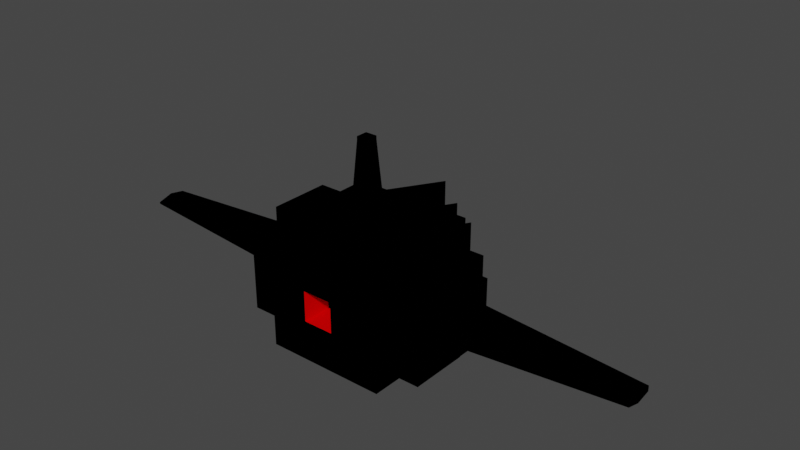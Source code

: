 # Source: flystrike.blend  (saved by Blender 2.80.75; exported with 4.5.12 LTS)
import bpy
from mathutils import Matrix  # noqa: F401  (used for matrix-valued properties, if any)

bpy.ops.wm.read_factory_settings(use_empty=True)
scene = bpy.context.scene
scene.name = 'Scene'

# ---- collections
col_collection = bpy.data.collections.new('Collection'); scene.collection.children.link(col_collection)

# ---- materials (node trees are filled in below, after node groups)
mat_material_001 = bpy.data.materials.new('Material.001')
mat_material_001.use_transparent_shadow = False
mat_material_001.diffuse_color = (0.0, 0.0, 0.0, 1.0)
mat_material_002 = bpy.data.materials.new('Material.002')
mat_material_002.use_transparent_shadow = False
mat_material_002.diffuse_color = (0.0, 0.0, 0.0, 1.0)
mat_material_002.roughness = 0.2676
mat_material_002.metallic = 1.0
mat_material_003 = bpy.data.materials.new('Material.003')
mat_material_003.use_transparent_shadow = False
mat_material_003.diffuse_color = (0.8, 0.0, 0.0007699, 1.0)
mat_material_003.roughness = 1.0
mat_material_003.specular_intensity = 1.0
mat_material_003.metallic = 1.0

# ---- material node trees

# ---- world
world_world = bpy.data.worlds.new('World'); scene.world = world_world
world_world.use_nodes = True; world_world.node_tree.nodes.clear()
_N = world_world.node_tree.nodes; _L = world_world.node_tree.links
n0 = _N.new('ShaderNodeOutputWorld'); n0.name = 'World Output'; n0.location = (300, 300)
n1 = _N.new('ShaderNodeBackground'); n1.name = 'Background'; n1.location = (10, 300)
n1.inputs[0].default_value = (0.05088, 0.05088, 0.05088, 1.0)
_L.new(n1.outputs[0], n0.inputs[0])
n0.is_active_output = True
world_world.color = (0.05088, 0.05088, 0.05088)
world_world.use_sun_shadow = False
world_world.sun_shadow_jitter_overblur = 0.0

# ---- meshes
me_cube_011 = bpy.data.meshes.new('Cube.011')
me_cube_011.from_pydata([(-1.0, -1.0, -1.0), (-1.0, -1.0, 1.0), (-1.0, 1.0, -1.0), (-1.0, 1.0, 1.0), (1.0, -1.0, -1.0), (1.0, -1.0, 1.0), (1.0, 1.0, -1.0), (1.0, 1.0, 1.0), (-1.0, 0.0, -1.0), (-1.0, -1.0, 0.0), (-1.0, 0.0, 1.0), (-1.0, 1.0, 0.0), (0.0, 1.0, -1.0), (0.0, 1.0, 1.0), (1.0, 1.0, 0.0), (1.0, 0.0, -1.0), (1.0, 0.0, 1.0), (1.0, -1.0, 0.0), (0.0, -1.82, -1.0), (0.0, -1.45, 1.0), (0.0, 0.0, 1.0), (0.5, -1.715, 4.583e-09), (0.0, 1.0, 0.25), (0.0, 0.1824, -1.0), (-0.25, 1.0, 0.0), (-1.0, -0.5, -1.0), (-1.0, -1.0, 0.5), (-1.0, 0.5, 1.0), (-1.0, 1.0, -0.5), (-0.5, 1.0, -1.0), (0.5, 1.0, 1.0), (1.0, 1.0, -0.5), (1.0, 0.5, -1.0), (1.0, -0.5, 1.0), (1.0, -1.0, -0.5), (0.5, -1.0, -1.0), (-0.5, -1.0, 1.0), (-1.0, 0.5, -1.0), (-1.0, -1.0, -0.5), (-1.0, -0.5, 1.0), (-1.0, 1.0, 0.5), (0.5, 1.0, -1.0), (-0.5, 1.0, 1.0), (1.0, 1.0, 0.5), (1.0, -0.5, -1.0), (1.0, 0.5, 1.0), (1.0, -1.0, 0.5), (-0.5, -1.0, -1.0), (0.5, -1.0, 1.0), (0.0, -0.5, 1.0), (0.0, 0.5, 1.0), (0.5, 0.0, 1.0), (-0.5, 0.0, 1.0), (0.0, -0.5, -1.0), (0.0, 0.5, -1.0), (-0.5, 0.0, -1.0), (0.5, 0.0, -1.0), (-0.5, -1.0, 0.0), (0.5, -1.0, 0.0), (0.0, -1.82, -0.5), (0.0, -1.45, 0.5), (1.0, -0.5, 0.0), (1.0, 0.5, 0.0), (1.0, 0.0, -0.5), (1.0, 0.0, 0.5), (0.5, 1.0, 0.0), (-0.5, 1.0, 0.0), (0.0, 1.0, -0.5), (0.0, 1.0, 0.5), (-1.0, 0.5, 0.0), (-1.0, -0.5, 0.0), (-1.0, 0.0, -0.5), (-1.0, 0.0, 0.5), (-1.0, -0.5, 0.5), (-1.0, -0.5, -0.5), (-1.0, 0.5, -0.5), (-0.5, 1.0, 0.5), (-0.5, 1.0, -0.5), (0.5, 1.0, -0.5), (1.0, 0.5, 0.5), (1.0, 0.5, -0.5), (1.0, -0.5, -0.5), (0.5, -1.0, 0.5), (0.5, -1.0, -0.5), (-0.5, -1.0, -0.5), (0.5, 0.5, -1.0), (-0.5, 0.5, -1.0), (-0.5, -0.5, -1.0), (-0.5, 0.5, 1.0), (0.5, 0.5, 1.0), (0.5, -0.5, 1.0), (-0.5, -0.5, 1.0), (0.5, -0.5, -1.0), (-0.5, -1.0, 0.5), (1.0, -0.5, 0.5), (0.5, 1.0, 0.5), (-1.0, 0.5, 0.5), (0.0, -2.142, 7.165e-08), (0.5, -1.322, -7.105e-15), (1.773, -0.5, 0.0), (1.773, 0.5, 0.0), (1.773, 0.0, -0.5), (1.773, 0.0, 0.5), (-1.773, 0.5, 0.0), (-1.773, -0.5, 0.0), (-1.773, 0.0, -0.5), (-1.773, 0.0, 0.5), (-1.773, -0.5, 0.5), (-1.773, -0.5, -0.5), (-1.773, 0.5, -0.5), (1.773, 0.5, 0.5), (1.773, 0.5, -0.5), (1.773, -0.5, -0.5), (1.773, -0.5, 0.5), (-1.773, 0.5, 0.5), (0.25, 1.0, 0.0), (0.0, 1.0, -0.25), (-0.25, 1.0, 0.5), (-0.5, 1.0, 0.25), (-0.25, 1.0, -0.5), (-0.5, 1.0, -0.25), (0.25, 1.0, -0.5), (0.5, 1.0, -0.25), (0.25, 1.0, 0.5), (0.5, 1.0, 0.25), (0.25, 1.0, 0.25), (0.25, 1.0, -0.25), (-0.25, 1.0, 0.25), (-0.25, 1.0, -0.25), (0.0, 0.6133, 0.25), (0.0, 0.6133, 0.0), (-0.25, 0.6133, 0.0), (0.25, 0.6133, 0.0), (0.0, 0.6133, -0.25), (0.25, 0.6133, 0.25), (0.25, 0.6133, -0.25), (-0.25, 0.6133, 0.25), (-0.25, 0.6133, -0.25), (0.1824, 0.0, -1.0), (0.0, -0.1824, -1.0), (-0.1824, 0.0, -1.0), (0.5, 0.25, -1.0), (0.25, 0.5, -1.0), (-0.5, 0.25, -1.0), (-0.25, 0.5, -1.0), (-0.5, -0.25, -1.0), (-0.25, -0.5, -1.0), (0.5, -0.25, -1.0), (0.25, -0.5, -1.0), (0.1824, -0.1824, -1.0), (-0.1824, -0.1824, -1.0), (0.1824, 0.1824, -1.0), (-0.1824, 0.1824, -1.0), (0.0, 0.09575, -2.279), (0.09575, 0.0, -2.279), (0.0, -0.09575, -2.279), (-0.09575, 0.0, -2.279), (0.09575, -0.09575, -2.279), (-0.09575, -0.09575, -2.279), (0.09575, 0.09575, -2.279), (-0.09575, 0.09575, -2.279), (0.0, 0.0, -2.334), (0.0, 0.09575, -2.334), (0.09575, 0.0, -2.334), (0.0, -0.09575, -2.334), (-0.09575, 0.0, -2.334), (0.09575, -0.09575, -2.334), (-0.09575, -0.09575, -2.334), (0.09575, 0.09575, -2.334), (-0.09575, 0.09575, -2.334), (-1.368, 0.5, -1.0), (-1.368, 0.0, -1.0), (-1.368, -1.0, -0.5), (-1.368, -1.0, 0.0), (-1.368, -0.5, 1.0), (-1.368, 0.0, 1.0), (-1.368, 1.0, 0.5), (-1.368, 1.0, 0.0), (-1.368, 0.5, 0.0), (-1.368, 0.0, -0.5), (-1.368, -0.5, -1.0), (-1.368, -1.0, 0.5), (-1.368, 0.5, 1.0), (-1.368, 1.0, -0.5), (-1.368, -0.5, 0.0), (-1.368, 0.0, 0.5), (-1.368, -0.5, 0.5), (-1.368, -0.5, -0.5), (-1.368, 0.5, -0.5), (-1.368, 0.5, 0.5), (1.341, 1.0, 0.5), (1.341, 1.0, 0.0), (1.341, -0.5, -1.0), (1.341, 0.0, -1.0), (1.341, 0.5, 1.0), (1.341, 0.0, 1.0), (1.341, -1.0, 0.5), (1.341, -1.0, 0.0), (1.341, -0.5, 0.0), (1.341, 0.0, -0.5), (1.341, 1.0, -0.5), (1.341, 0.5, -1.0), (1.341, -0.5, 1.0), (1.341, -1.0, -0.5), (1.341, 0.5, 0.0), (1.341, 0.0, 0.5), (1.341, 0.5, 0.5), (1.341, 0.5, -0.5), (1.341, -0.5, -0.5), (1.341, -0.5, 0.5), (1.773, 0.25, 0.0), (1.773, 0.0, 0.25), (-1.773, -0.25, 0.0), (-1.773, 0.0, 0.25), (1.773, -0.25, 0.0), (1.773, 0.0, -0.25), (-1.773, 0.25, 0.0), (-1.773, 0.0, -0.25), (-1.773, -0.25, 0.5), (-1.773, -0.5, 0.25), (-1.773, -0.25, -0.5), (-1.773, -0.5, -0.25), (-1.773, 0.25, -0.5), (-1.773, 0.5, -0.25), (1.773, 0.25, 0.5), (1.773, 0.5, 0.25), (1.773, 0.25, -0.5), (1.773, 0.5, -0.25), (1.773, -0.25, -0.5), (1.773, -0.5, -0.25), (1.773, -0.25, 0.5), (1.773, -0.5, 0.25), (-1.773, 0.25, 0.5), (-1.773, 0.5, 0.25), (-1.773, 0.25, 0.25), (1.773, -0.25, 0.25), (1.773, -0.25, -0.25), (1.773, 0.25, 0.25), (-1.773, 0.25, -0.25), (-1.773, -0.25, 0.25), (-1.773, -0.25, -0.25), (1.773, 0.25, -0.25), (4.477, 0.25, -1.436e-08), (4.477, 0.0, 0.0), (4.477, -1.414e-08, 0.08826), (-4.477, -0.25, 1.427e-08), (-4.477, 0.0, 0.0), (-4.477, -1.414e-08, 0.08826), (4.477, -0.25, 1.427e-08), (4.477, 1.414e-08, -0.08826), (-4.477, 0.25, -1.436e-08), (-4.477, 1.414e-08, -0.08826), (-4.477, 0.25, 0.01484), (4.477, -0.25, 0.04426), (4.477, -0.25, -0.04426), (4.477, 0.25, 0.01484), (-4.477, 0.25, -0.01484), (-4.477, -0.25, 0.04426), (-4.477, -0.25, -0.04426), (4.477, 0.25, -0.01484), (0.0, -1.322, 0.5), (-0.5, -1.322, -7.105e-15), (0.0, -2.142, -0.5), (0.5, -1.322, 0.5), (0.5, -1.322, -0.5), (-0.5, -1.322, -0.5), (-0.5, -1.322, 0.5), (0.0, -2.535, 7.623e-08), (0.0, -2.535, 0.5), (-0.5, -1.715, 4.583e-09), (0.5, -1.715, 0.5), (-0.5, -1.715, 0.5), (0.25, 1.099, -2.665e-15), (0.5, 1.099, -2.665e-15), (0.0, 1.099, -0.25), (0.0, 1.099, -0.5), (-0.25, 1.099, 0.5), (0.0, 1.099, 0.5), (-0.5, 1.099, 0.25), (-0.5, 1.099, -2.665e-15), (-0.25, 1.099, -0.5), (-0.5, 1.099, -0.25), (-0.5, 1.099, -0.5), (0.25, 1.099, -0.5), (0.5, 1.099, -0.5), (0.5, 1.099, -0.25), (0.25, 1.099, 0.5), (0.5, 1.099, 0.5), (0.5, 1.099, 0.25), (-0.25, 1.099, -2.665e-15), (0.0, 1.099, 0.25), (-0.5, 1.099, 0.5), (0.25, 1.099, 0.25), (0.25, 1.099, -0.25), (-0.25, 1.099, 0.25), (-0.25, 1.099, -0.25)], [], [(96, 27, 3, 40), (95, 30, 7, 43), (94, 33, 5, 46), (93, 36, 1, 26), (92, 44, 4, 35), (91, 39, 1, 36), (90, 49, 19, 48), (89, 50, 20, 51), (88, 27, 10, 52), (87, 146, 53, 18, 47), (150, 140, 156, 158), (85, 32, 15, 56, 141), (84, 57, 9, 38), (58, 82, 263, 98), (82, 48, 19, 60), (94, 46, 196, 209), (96, 69, 103, 233, 114), (31, 14, 191, 200), (78, 122, 65, 14, 31), (126, 116, 133, 135), (76, 42, 13, 68, 117), (28, 75, 188, 183), (94, 61, 99, 231, 113), (40, 11, 177, 176), (72, 96, 114, 232, 106), (72, 73, 186, 185), (26, 1, 39, 73), (70, 74, 187, 184), (0, 38, 74, 25), (11, 28, 183, 177), (37, 75, 28, 2), (39, 10, 175, 174), (71, 74, 108, 220, 105), (22, 127, 294, 290), (11, 40, 76, 118, 66), (40, 3, 42, 76), (29, 77, 119, 67, 12), (2, 28, 77, 29), (28, 11, 66, 120, 77), (41, 78, 31, 6), (12, 67, 121, 78, 41), (118, 76, 291, 278), (62, 79, 110, 225, 100), (34, 81, 208, 203), (43, 7, 45, 79), (64, 79, 206, 205), (6, 31, 80, 32), (62, 80, 207, 204), (44, 81, 34, 4), (32, 80, 207, 201), (69, 75, 109, 223, 103), (93, 57, 261, 266), (17, 46, 82, 58), (46, 5, 48, 82), (35, 83, 59, 18), (4, 34, 83, 35), (34, 17, 58, 83), (47, 84, 38, 0), (18, 59, 84, 47), (59, 83, 264, 262), (151, 141, 56, 138), (12, 41, 85, 142, 54), (41, 6, 32, 85), (37, 86, 143, 55, 8), (2, 29, 86, 37), (29, 12, 54, 144, 86), (25, 87, 47, 0), (8, 55, 145, 87, 25), (150, 139, 53, 146), (50, 88, 52, 20), (13, 42, 88, 50), (42, 3, 27, 88), (45, 89, 51, 16), (7, 30, 89, 45), (30, 13, 50, 89), (33, 90, 48, 5), (16, 51, 90, 33), (51, 20, 49, 90), (49, 91, 36, 19), (20, 52, 91, 49), (52, 10, 39, 91), (53, 148, 92, 35, 18), (149, 147, 92, 148), (56, 15, 44, 92, 147), (57, 93, 26, 9), (60, 93, 266, 260), (60, 19, 36, 93), (80, 31, 200, 207), (64, 94, 113, 230, 102), (46, 17, 197, 196), (65, 124, 95, 43, 14), (24, 128, 295, 289), (68, 13, 30, 95, 123), (27, 96, 189, 182), (81, 63, 101, 228, 112), (25, 74, 187, 180), (235, 214, 248, 253), (215, 241, 259, 249), (239, 218, 106, 213), (238, 216, 103, 223), (237, 224, 102, 211), (236, 214, 99, 229), (235, 230, 113, 231), (234, 232, 114, 233), (61, 81, 112, 229, 99), (63, 80, 111, 226, 101), (74, 70, 104, 221, 108), (73, 72, 106, 218, 107), (80, 62, 100, 227, 111), (75, 71, 105, 222, 109), (79, 64, 102, 224, 110), (70, 73, 107, 219, 104), (66, 118, 278, 279), (115, 126, 135, 132), (126, 115, 272, 293), (78, 121, 283, 284), (76, 117, 276, 291), (125, 115, 132, 134), (128, 24, 131, 137), (95, 124, 288, 287), (68, 123, 286, 277), (117, 68, 277, 276), (116, 126, 293, 274), (77, 120, 281, 282), (137, 131, 130, 133), (130, 129, 134, 132), (133, 130, 132, 135), (131, 136, 129, 130), (116, 128, 137, 133), (22, 125, 134, 129), (24, 127, 136, 131), (127, 22, 129, 136), (139, 149, 148, 53), (139, 150, 158, 155), (138, 56, 147, 149), (145, 150, 146, 87), (55, 140, 150, 145), (149, 139, 155, 157), (152, 23, 153, 160), (54, 142, 151, 23), (142, 85, 141, 151), (143, 152, 140, 55), (86, 144, 152, 143), (144, 54, 23, 152), (154, 157, 166, 163), (158, 156, 165, 167), (159, 154, 163, 168), (156, 160, 169, 165), (140, 152, 160, 156), (138, 149, 157, 154), (23, 151, 159, 153), (151, 138, 154, 159), (169, 162, 161, 165), (161, 163, 166, 164), (165, 161, 164, 167), (162, 168, 163, 161), (160, 153, 162, 169), (153, 159, 168, 162), (155, 158, 167, 164), (157, 155, 164, 166), (188, 178, 177, 183), (186, 174, 175, 185), (173, 181, 186, 184), (180, 187, 179, 171), (172, 173, 184, 187), (171, 179, 188, 170), (178, 189, 176, 177), (185, 175, 182, 189), (26, 73, 186, 181), (71, 75, 188, 179), (73, 70, 184, 186), (75, 37, 170, 188), (73, 39, 174, 186), (96, 40, 176, 189), (75, 69, 178, 188), (8, 25, 180, 171), (74, 71, 179, 187), (96, 72, 185, 189), (9, 26, 181, 173), (37, 8, 171, 170), (74, 38, 172, 187), (69, 96, 189, 178), (38, 9, 173, 172), (10, 27, 182, 175), (208, 198, 197, 203), (206, 194, 195, 205), (191, 190, 206, 204), (201, 207, 199, 193), (200, 191, 204, 207), (193, 199, 208, 192), (198, 209, 196, 197), (205, 195, 202, 209), (43, 79, 206, 190), (63, 81, 208, 199), (14, 43, 190, 191), (15, 32, 201, 193), (94, 64, 205, 209), (79, 62, 204, 206), (81, 44, 192, 208), (16, 33, 202, 195), (44, 15, 193, 192), (61, 94, 209, 198), (79, 45, 194, 206), (81, 61, 198, 208), (45, 16, 195, 194), (17, 34, 203, 197), (33, 94, 209, 202), (80, 63, 199, 207), (216, 234, 233, 103), (239, 213, 247, 257), (213, 106, 232, 234), (214, 235, 231, 99), (211, 235, 253, 244), (211, 102, 230, 235), (228, 236, 229, 112), (101, 215, 236, 228), (240, 212, 245, 258), (237, 211, 244, 255), (100, 225, 237, 210), (225, 110, 224, 237), (222, 238, 223, 109), (105, 217, 238, 222), (216, 238, 256, 250), (214, 236, 254, 248), (104, 219, 239, 212), (219, 107, 218, 239), (220, 240, 217, 105), (108, 221, 240, 220), (221, 104, 212, 240), (226, 241, 215, 101), (111, 227, 241, 226), (227, 100, 210, 241), (259, 242, 243, 249), (258, 245, 246, 251), (246, 247, 252, 250), (243, 244, 253, 248), (249, 243, 248, 254), (242, 255, 244, 243), (251, 246, 250, 256), (245, 257, 247, 246), (210, 237, 255, 242), (212, 239, 257, 245), (213, 234, 252, 247), (241, 210, 242, 259), (236, 215, 249, 254), (217, 240, 258, 251), (234, 216, 250, 252), (238, 217, 251, 256), (264, 98, 97, 262), (260, 266, 271, 268), (262, 97, 261, 265), (98, 263, 270, 21), (57, 84, 265, 261), (82, 60, 260, 263), (84, 59, 262, 265), (83, 58, 98, 264), (21, 270, 268, 267), (267, 268, 271, 269), (263, 260, 268, 270), (261, 97, 267, 269), (266, 261, 269, 271), (97, 98, 21, 267), (294, 276, 277, 290), (293, 272, 273, 285), (292, 286, 287, 288), (272, 292, 288, 273), (290, 277, 286, 292), (283, 293, 285, 284), (275, 274, 293, 283), (279, 278, 294, 289), (278, 291, 276, 294), (280, 295, 274, 275), (282, 281, 295, 280), (281, 279, 289, 295), (123, 95, 287, 286), (125, 22, 290, 292), (122, 78, 284, 285), (119, 77, 282, 280), (67, 119, 280, 275), (124, 65, 273, 288), (115, 125, 292, 272), (120, 66, 279, 281), (127, 24, 289, 294), (121, 67, 275, 283), (65, 122, 285, 273), (128, 116, 274, 295)])
me_cube_011.polygons.foreach_set('material_index', [0, 0, 0, 0, 0, 0, 0, 0, 0, 0, 0, 0, 0, 0, 0, 0, 0, 0, 0, 2, 0, 0, 0, 0, 0, 0, 0, 0, 0, 0, 0, 0, 0, 2, 0, 0, 0, 0, 0, 0, 0, 0, 0, 0, 0, 0, 0, 0, 0, 0, 0, 0, 0, 0, 0, 0, 0, 0, 0, 0, 0, 0, 0, 0, 0, 0, 0, 0, 0, 0, 0, 0, 0, 0, 0, 0, 0, 0, 0, 0, 0, 0, 0, 0, 0, 0, 0, 0, 0, 0, 0, 2, 0, 0, 0, 0, 0, 0, 0, 0, 0, 0, 0, 0, 0, 0, 0, 0, 0, 0, 0, 0, 0, 2, 2, 0, 0, 2, 2, 0, 0, 0, 2, 0, 1, 1, 1, 1, 2, 2, 2, 2, 0, 0, 0, 0, 0, 0, 0, 0, 0, 0, 0, 0, 0, 0, 0, 0, 0, 0, 0, 0, 0, 0, 0, 0, 0, 0, 0, 0, 0, 0, 0, 0, 0, 0, 0, 0, 0, 0, 0, 0, 0, 0, 0, 0, 0, 0, 0, 0, 0, 0, 0, 0, 0, 0, 0, 0, 0, 0, 0, 0, 0, 0, 0, 0, 0, 0, 0, 0, 0, 0, 0, 0, 0, 0, 0, 0, 0, 0, 0, 0, 0, 0, 0, 0, 0, 0, 0, 0, 0, 0, 0, 0, 0, 0, 0, 0, 0, 0, 0, 0, 0, 0, 0, 0, 0, 0, 0, 0, 0, 0, 0, 0, 0, 0, 0, 0, 0, 0, 0, 0, 0, 0, 0, 0, 0, 0, 0, 0, 0, 0, 0, 0, 0, 0, 0, 0, 0, 0, 0, 0, 0, 0, 0, 2, 0, 0, 0, 0, 2, 0, 2, 0, 0, 2])
_uv = me_cube_011.uv_layers.new(name='UVMap')
_uv.uv.foreach_set('vector', [0.5625, 0.1875, 0.625, 0.1875, 0.625, 0.25, 0.5625, 0.25, 0.5625, 0.4375, 0.625, 0.4375, 0.625, 0.5, 0.5625, 0.5, 0.5625, 0.6875, 0.625, 0.6875, 0.625, 0.75, 0.5625, 0.75, 0.5625, 0.9375, 0.625, 0.9375, 0.625, 1.0, 0.5625, 1.0, 0.3125, 0.6875, 0.375, 0.6875, 0.375, 0.75, 0.3125, 0.75, 0.8125, 0.6875, 0.875, 0.6875, 0.875, 0.75, 0.8125, 0.75, 0.6875, 0.6875, 0.75, 0.6875, 0.75, 0.75, 0.6875, 0.75, 0.6875, 0.5625, 0.75, 0.5625, 0.75, 0.625, 0.6875, 0.625, 0.8125, 0.5625, 0.875, 0.5625, 0.875, 0.625, 0.8125, 0.625, 0.1875, 0.6875, 0.2188, 0.6875, 0.25, 0.6875, 0.25, 0.75, 0.1875, 0.75, 0.2188, 0.6562, 0.2188, 0.625, 0.2188, 0.625, 0.2188, 0.6562, 0.3125, 0.5625, 0.375, 0.5625, 0.375, 0.625, 0.3125, 0.625, 0.3125, 0.5938, 0.4375, 0.9375, 0.5, 0.9375, 0.5, 1.0, 0.4375, 1.0, 0.5, 0.8125, 0.5625, 0.8125, 0.5625, 0.8125, 0.5, 0.8125, 0.5625, 0.8125, 0.625, 0.8125, 0.625, 0.875, 0.5625, 0.875, 0.5625, 0.6875, 0.5625, 0.75, 0.5625, 0.75, 0.5625, 0.6875, 0.5625, 0.1875, 0.5, 0.1875, 0.5, 0.1875, 0.5312, 0.1875, 0.5625, 0.1875, 0.4375, 0.5, 0.5, 0.5, 0.5, 0.5, 0.4375, 0.5, 0.4375, 0.4375, 0.4688, 0.4375, 0.5, 0.4375, 0.5, 0.5, 0.4375, 0.5, 0.4688, 0.4062, 0.4688, 0.375, 0.4688, 0.375, 0.4688, 0.4062, 0.5625, 0.3125, 0.625, 0.3125, 0.625, 0.375, 0.5625, 0.375, 0.5625, 0.3438, 0.4375, 0.25, 0.4375, 0.1875, 0.4375, 0.1875, 0.4375, 0.25, 0.5625, 0.6875, 0.5, 0.6875, 0.5, 0.6875, 0.5312, 0.6875, 0.5625, 0.6875, 0.5625, 0.25, 0.5, 0.25, 0.5, 0.25, 0.5625, 0.25, 0.5625, 0.125, 0.5625, 0.1875, 0.5625, 0.1875, 0.5625, 0.1562, 0.5625, 0.125, 0.5625, 0.125, 0.5625, 0.0625, 0.5625, 0.0625, 0.5625, 0.125, 0.5625, 0.0, 0.625, 0.0, 0.625, 0.0625, 0.5625, 0.0625, 0.5, 0.0625, 0.4375, 0.0625, 0.4375, 0.0625, 0.5, 0.0625, 0.375, 0.0, 0.4375, 0.0, 0.4375, 0.0625, 0.375, 0.0625, 0.5, 0.25, 0.4375, 0.25, 0.4375, 0.25, 0.5, 0.25, 0.375, 0.1875, 0.4375, 0.1875, 0.4375, 0.25, 0.375, 0.25, 0.875, 0.6875, 0.875, 0.625, 0.875, 0.625, 0.875, 0.6875, 0.4375, 0.125, 0.4375, 0.0625, 0.4375, 0.0625, 0.4375, 0.09375, 0.4375, 0.125, 0.5312, 0.375, 0.5312, 0.3438, 0.5312, 0.3438, 0.5312, 0.375, 0.5, 0.25, 0.5625, 0.25, 0.5625, 0.3125, 0.5312, 0.3125, 0.5, 0.3125, 0.5625, 0.25, 0.625, 0.25, 0.625, 0.3125, 0.5625, 0.3125, 0.375, 0.3125, 0.4375, 0.3125, 0.4375, 0.3438, 0.4375, 0.375, 0.375, 0.375, 0.375, 0.25, 0.4375, 0.25, 0.4375, 0.3125, 0.375, 0.3125, 0.4375, 0.25, 0.5, 0.25, 0.5, 0.3125, 0.4688, 0.3125, 0.4375, 0.3125, 0.375, 0.4375, 0.4375, 0.4375, 0.4375, 0.5, 0.375, 0.5, 0.375, 0.375, 0.4375, 0.375, 0.4375, 0.4062, 0.4375, 0.4375, 0.375, 0.4375, 0.5312, 0.3125, 0.5625, 0.3125, 0.5625, 0.3125, 0.5312, 0.3125, 0.5, 0.5625, 0.5625, 0.5625, 0.5625, 0.5625, 0.5312, 0.5625, 0.5, 0.5625, 0.4375, 0.75, 0.4375, 0.6875, 0.4375, 0.6875, 0.4375, 0.75, 0.5625, 0.5, 0.625, 0.5, 0.625, 0.5625, 0.5625, 0.5625, 0.5625, 0.625, 0.5625, 0.5625, 0.5625, 0.5625, 0.5625, 0.625, 0.375, 0.5, 0.4375, 0.5, 0.4375, 0.5625, 0.375, 0.5625, 0.5, 0.5625, 0.4375, 0.5625, 0.4375, 0.5625, 0.5, 0.5625, 0.375, 0.6875, 0.4375, 0.6875, 0.4375, 0.75, 0.375, 0.75, 0.375, 0.5625, 0.4375, 0.5625, 0.4375, 0.5625, 0.375, 0.5625, 0.5, 0.1875, 0.4375, 0.1875, 0.4375, 0.1875, 0.4688, 0.1875, 0.5, 0.1875, 0.5625, 0.9375, 0.5, 0.9375, 0.5, 0.9375, 0.5625, 0.9375, 0.5, 0.75, 0.5625, 0.75, 0.5625, 0.8125, 0.5, 0.8125, 0.5625, 0.75, 0.625, 0.75, 0.625, 0.8125, 0.5625, 0.8125, 0.375, 0.8125, 0.4375, 0.8125, 0.4375, 0.875, 0.375, 0.875, 0.375, 0.75, 0.4375, 0.75, 0.4375, 0.8125, 0.375, 0.8125, 0.4375, 0.75, 0.5, 0.75, 0.5, 0.8125, 0.4375, 0.8125, 0.375, 0.9375, 0.4375, 0.9375, 0.4375, 1.0, 0.375, 1.0, 0.375, 0.875, 0.4375, 0.875, 0.4375, 0.9375, 0.375, 0.9375, 0.4375, 0.875, 0.4375, 0.8125, 0.4375, 0.8125, 0.4375, 0.875, 0.2812, 0.5938, 0.3125, 0.5938, 0.3125, 0.625, 0.2812, 0.625, 0.25, 0.5, 0.3125, 0.5, 0.3125, 0.5625, 0.2812, 0.5625, 0.25, 0.5625, 0.3125, 0.5, 0.375, 0.5, 0.375, 0.5625, 0.3125, 0.5625, 0.125, 0.5625, 0.1875, 0.5625, 0.1875, 0.5938, 0.1875, 0.625, 0.125, 0.625, 0.125, 0.5, 0.1875, 0.5, 0.1875, 0.5625, 0.125, 0.5625, 0.1875, 0.5, 0.25, 0.5, 0.25, 0.5625, 0.2188, 0.5625, 0.1875, 0.5625, 0.125, 0.6875, 0.1875, 0.6875, 0.1875, 0.75, 0.125, 0.75, 0.125, 0.625, 0.1875, 0.625, 0.1875, 0.6562, 0.1875, 0.6875, 0.125, 0.6875, 0.2188, 0.6562, 0.25, 0.6562, 0.25, 0.6875, 0.2188, 0.6875, 0.75, 0.5625, 0.8125, 0.5625, 0.8125, 0.625, 0.75, 0.625, 0.75, 0.5, 0.8125, 0.5, 0.8125, 0.5625, 0.75, 0.5625, 0.8125, 0.5, 0.875, 0.5, 0.875, 0.5625, 0.8125, 0.5625, 0.625, 0.5625, 0.6875, 0.5625, 0.6875, 0.625, 0.625, 0.625, 0.625, 0.5, 0.6875, 0.5, 0.6875, 0.5625, 0.625, 0.5625, 0.6875, 0.5, 0.75, 0.5, 0.75, 0.5625, 0.6875, 0.5625, 0.625, 0.6875, 0.6875, 0.6875, 0.6875, 0.75, 0.625, 0.75, 0.625, 0.625, 0.6875, 0.625, 0.6875, 0.6875, 0.625, 0.6875, 0.6875, 0.625, 0.75, 0.625, 0.75, 0.6875, 0.6875, 0.6875, 0.75, 0.6875, 0.8125, 0.6875, 0.8125, 0.75, 0.75, 0.75, 0.75, 0.625, 0.8125, 0.625, 0.8125, 0.6875, 0.75, 0.6875, 0.8125, 0.625, 0.875, 0.625, 0.875, 0.6875, 0.8125, 0.6875, 0.25, 0.6875, 0.2812, 0.6875, 0.3125, 0.6875, 0.3125, 0.75, 0.25, 0.75, 0.2812, 0.6562, 0.3125, 0.6562, 0.3125, 0.6875, 0.2812, 0.6875, 0.3125, 0.625, 0.375, 0.625, 0.375, 0.6875, 0.3125, 0.6875, 0.3125, 0.6562, 0.5, 0.9375, 0.5625, 0.9375, 0.5625, 1.0, 0.5, 1.0, 0.5625, 0.875, 0.5625, 0.9375, 0.5625, 0.9375, 0.5625, 0.875, 0.5625, 0.875, 0.625, 0.875, 0.625, 0.9375, 0.5625, 0.9375, 0.4375, 0.5625, 0.4375, 0.5, 0.4375, 0.5, 0.4375, 0.5625, 0.5625, 0.625, 0.5625, 0.6875, 0.5625, 0.6875, 0.5625, 0.6562, 0.5625, 0.625, 0.5625, 0.75, 0.5, 0.75, 0.5, 0.75, 0.5625, 0.75, 0.5, 0.4375, 0.5312, 0.4375, 0.5625, 0.4375, 0.5625, 0.5, 0.5, 0.5, 0.5, 0.3438, 0.4688, 0.3438, 0.4688, 0.3438, 0.5, 0.3438, 0.5625, 0.375, 0.625, 0.375, 0.625, 0.4375, 0.5625, 0.4375, 0.5625, 0.4062, 0.625, 0.1875, 0.5625, 0.1875, 0.5625, 0.1875, 0.625, 0.1875, 0.4375, 0.6875, 0.4375, 0.625, 0.4375, 0.625, 0.4375, 0.6562, 0.4375, 0.6875, 0.375, 0.0625, 0.4375, 0.0625, 0.4375, 0.0625, 0.375, 0.0625, 0.5312, 0.6562, 0.5, 0.6562, 0.5, 0.6562, 0.5312, 0.6562, 0.4688, 0.625, 0.4688, 0.5938, 0.4688, 0.5938, 0.4688, 0.625, 0.5312, 0.09375, 0.5625, 0.09375, 0.5625, 0.125, 0.5312, 0.125, 0.4688, 0.1562, 0.5, 0.1562, 0.5, 0.1875, 0.4688, 0.1875, 0.5312, 0.5938, 0.5625, 0.5938, 0.5625, 0.625, 0.5312, 0.625, 0.4688, 0.6562, 0.5, 0.6562, 0.5, 0.6875, 0.4688, 0.6875, 0.5312, 0.6562, 0.5625, 0.6562, 0.5625, 0.6875, 0.5312, 0.6875, 0.5312, 0.1562, 0.5625, 0.1562, 0.5625, 0.1875, 0.5312, 0.1875, 0.5, 0.6875, 0.4375, 0.6875, 0.4375, 0.6875, 0.4688, 0.6875, 0.5, 0.6875, 0.4375, 0.625, 0.4375, 0.5625, 0.4375, 0.5625, 0.4375, 0.5938, 0.4375, 0.625, 0.4375, 0.0625, 0.5, 0.0625, 0.5, 0.0625, 0.4688, 0.0625, 0.4375, 0.0625, 0.5625, 0.0625, 0.5625, 0.125, 0.5625, 0.125, 0.5625, 0.09375, 0.5625, 0.0625, 0.4375, 0.5625, 0.5, 0.5625, 0.5, 0.5625, 0.4688, 0.5625, 0.4375, 0.5625, 0.4375, 0.1875, 0.4375, 0.125, 0.4375, 0.125, 0.4375, 0.1562, 0.4375, 0.1875, 0.5625, 0.5625, 0.5625, 0.625, 0.5625, 0.625, 0.5625, 0.5938, 0.5625, 0.5625, 0.5, 0.0625, 0.5625, 0.0625, 0.5625, 0.0625, 0.5312, 0.0625, 0.5, 0.0625, 0.5, 0.3125, 0.5312, 0.3125, 0.5312, 0.3125, 0.5, 0.3125, 0.5, 0.4062, 0.4688, 0.4062, 0.4688, 0.4062, 0.5, 0.4062, 0.4688, 0.4062, 0.5, 0.4062, 0.5, 0.4062, 0.4688, 0.4062, 0.4375, 0.4375, 0.4375, 0.4062, 0.4375, 0.4062, 0.4375, 0.4375, 0.5625, 0.3125, 0.5625, 0.3438, 0.5625, 0.3438, 0.5625, 0.3125, 0.5312, 0.4062, 0.5, 0.4062, 0.5, 0.4062, 0.5312, 0.4062, 0.4688, 0.3438, 0.5, 0.3438, 0.5, 0.3438, 0.4688, 0.3438, 0.5625, 0.4375, 0.5312, 0.4375, 0.5312, 0.4375, 0.5625, 0.4375, 0.5625, 0.375, 0.5625, 0.4062, 0.5625, 0.4062, 0.5625, 0.375, 0.5625, 0.3438, 0.5625, 0.375, 0.5625, 0.375, 0.5625, 0.3438, 0.4688, 0.375, 0.4688, 0.4062, 0.4688, 0.4062, 0.4688, 0.375, 0.4375, 0.3125, 0.4688, 0.3125, 0.4688, 0.3125, 0.4375, 0.3125, 0.4688, 0.3438, 0.5, 0.3438, 0.5, 0.375, 0.4688, 0.375, 0.5, 0.375, 0.5312, 0.375, 0.5312, 0.4062, 0.5, 0.4062, 0.4688, 0.375, 0.5, 0.375, 0.5, 0.4062, 0.4688, 0.4062, 0.5, 0.3438, 0.5312, 0.3438, 0.5312, 0.375, 0.5, 0.375, 0.4688, 0.375, 0.4688, 0.3438, 0.4688, 0.3438, 0.4688, 0.375, 0.5312, 0.375, 0.5312, 0.4062, 0.5312, 0.4062, 0.5312, 0.375, 0.5, 0.3438, 0.5312, 0.3438, 0.5312, 0.3438, 0.5, 0.3438, 0.5312, 0.3438, 0.5312, 0.375, 0.5312, 0.375, 0.5312, 0.3438, 0.25, 0.6562, 0.2812, 0.6562, 0.2812, 0.6875, 0.25, 0.6875, 0.25, 0.6562, 0.2188, 0.6562, 0.2188, 0.6562, 0.25, 0.6562, 0.2812, 0.625, 0.3125, 0.625, 0.3125, 0.6562, 0.2812, 0.6562, 0.1875, 0.6562, 0.2188, 0.6562, 0.2188, 0.6875, 0.1875, 0.6875, 0.1875, 0.625, 0.2188, 0.625, 0.2188, 0.6562, 0.1875, 0.6562, 0.2812, 0.6562, 0.25, 0.6562, 0.25, 0.6562, 0.2812, 0.6562, 0.2188, 0.5938, 0.25, 0.5938, 0.25, 0.5938, 0.2188, 0.5938, 0.25, 0.5625, 0.2812, 0.5625, 0.2812, 0.5938, 0.25, 0.5938, 0.2812, 0.5625, 0.3125, 0.5625, 0.3125, 0.5938, 0.2812, 0.5938, 0.1875, 0.5938, 0.2188, 0.5938, 0.2188, 0.625, 0.1875, 0.625, 0.1875, 0.5625, 0.2188, 0.5625, 0.2188, 0.5938, 0.1875, 0.5938, 0.2188, 0.5625, 0.25, 0.5625, 0.25, 0.5938, 0.2188, 0.5938, 0.2812, 0.625, 0.2812, 0.6562, 0.2812, 0.6562, 0.2812, 0.625, 0.2188, 0.6562, 0.2188, 0.625, 0.2188, 0.625, 0.2188, 0.6562, 0.2812, 0.5938, 0.2812, 0.625, 0.2812, 0.625, 0.2812, 0.5938, 0.2188, 0.625, 0.2188, 0.5938, 0.2188, 0.5938, 0.2188, 0.625, 0.2188, 0.625, 0.2188, 0.5938, 0.2188, 0.5938, 0.2188, 0.625, 0.2812, 0.625, 0.2812, 0.6562, 0.2812, 0.6562, 0.2812, 0.625, 0.25, 0.5938, 0.2812, 0.5938, 0.2812, 0.5938, 0.25, 0.5938, 0.2812, 0.5938, 0.2812, 0.625, 0.2812, 0.625, 0.2812, 0.5938, 0.2188, 0.5938, 0.25, 0.5938, 0.25, 0.625, 0.2188, 0.625, 0.25, 0.625, 0.2812, 0.625, 0.2812, 0.6562, 0.25, 0.6562, 0.2188, 0.625, 0.25, 0.625, 0.25, 0.6562, 0.2188, 0.6562, 0.25, 0.5938, 0.2812, 0.5938, 0.2812, 0.625, 0.25, 0.625, 0.2188, 0.5938, 0.25, 0.5938, 0.25, 0.5938, 0.2188, 0.5938, 0.25, 0.5938, 0.2812, 0.5938, 0.2812, 0.5938, 0.25, 0.5938, 0.25, 0.6562, 0.2188, 0.6562, 0.2188, 0.6562, 0.25, 0.6562, 0.2812, 0.6562, 0.25, 0.6562, 0.25, 0.6562, 0.2812, 0.6562, 0.4375, 0.1875, 0.5, 0.1875, 0.5, 0.25, 0.4375, 0.25, 0.5625, 0.0625, 0.625, 0.0625, 0.625, 0.125, 0.5625, 0.125, 0.5, 0.0, 0.5625, 0.0, 0.5625, 0.0625, 0.5, 0.0625, 0.375, 0.0625, 0.4375, 0.0625, 0.4375, 0.125, 0.375, 0.125, 0.4375, 0.0, 0.5, 0.0, 0.5, 0.0625, 0.4375, 0.0625, 0.375, 0.125, 0.4375, 0.125, 0.4375, 0.1875, 0.375, 0.1875, 0.5, 0.1875, 0.5625, 0.1875, 0.5625, 0.25, 0.5, 0.25, 0.5625, 0.125, 0.625, 0.125, 0.625, 0.1875, 0.5625, 0.1875, 0.5625, 0.0, 0.5625, 0.0625, 0.5625, 0.0625, 0.5625, 0.0, 0.4375, 0.125, 0.4375, 0.1875, 0.4375, 0.1875, 0.4375, 0.125, 0.5625, 0.0625, 0.5, 0.0625, 0.5, 0.0625, 0.5625, 0.0625, 0.4375, 0.1875, 0.375, 0.1875, 0.375, 0.1875, 0.4375, 0.1875, 0.5625, 0.0625, 0.625, 0.0625, 0.625, 0.0625, 0.5625, 0.0625, 0.5625, 0.1875, 0.5625, 0.25, 0.5625, 0.25, 0.5625, 0.1875, 0.4375, 0.1875, 0.5, 0.1875, 0.5, 0.1875, 0.4375, 0.1875, 0.125, 0.625, 0.125, 0.6875, 0.125, 0.6875, 0.125, 0.625, 0.4375, 0.0625, 0.4375, 0.125, 0.4375, 0.125, 0.4375, 0.0625, 0.5625, 0.1875, 0.5625, 0.125, 0.5625, 0.125, 0.5625, 0.1875, 0.5, 1.0, 0.5625, 1.0, 0.5625, 1.0, 0.5, 1.0, 0.125, 0.5625, 0.125, 0.625, 0.125, 0.625, 0.125, 0.5625, 0.4375, 0.0625, 0.4375, 0.0, 0.4375, 0.0, 0.4375, 0.0625, 0.5, 0.1875, 0.5625, 0.1875, 0.5625, 0.1875, 0.5, 0.1875, 0.4375, 1.0, 0.5, 1.0, 0.5, 1.0, 0.4375, 1.0, 0.875, 0.625, 0.875, 0.5625, 0.875, 0.5625, 0.875, 0.625, 0.4375, 0.6875, 0.5, 0.6875, 0.5, 0.75, 0.4375, 0.75, 0.5625, 0.5625, 0.625, 0.5625, 0.625, 0.625, 0.5625, 0.625, 0.5, 0.5, 0.5625, 0.5, 0.5625, 0.5625, 0.5, 0.5625, 0.375, 0.5625, 0.4375, 0.5625, 0.4375, 0.625, 0.375, 0.625, 0.4375, 0.5, 0.5, 0.5, 0.5, 0.5625, 0.4375, 0.5625, 0.375, 0.625, 0.4375, 0.625, 0.4375, 0.6875, 0.375, 0.6875, 0.5, 0.6875, 0.5625, 0.6875, 0.5625, 0.75, 0.5, 0.75, 0.5625, 0.625, 0.625, 0.625, 0.625, 0.6875, 0.5625, 0.6875, 0.5625, 0.5, 0.5625, 0.5625, 0.5625, 0.5625, 0.5625, 0.5, 0.4375, 0.625, 0.4375, 0.6875, 0.4375, 0.6875, 0.4375, 0.625, 0.5, 0.5, 0.5625, 0.5, 0.5625, 0.5, 0.5, 0.5, 0.375, 0.625, 0.375, 0.5625, 0.375, 0.5625, 0.375, 0.625, 0.5625, 0.6875, 0.5625, 0.625, 0.5625, 0.625, 0.5625, 0.6875, 0.5625, 0.5625, 0.5, 0.5625, 0.5, 0.5625, 0.5625, 0.5625, 0.4375, 0.6875, 0.375, 0.6875, 0.375, 0.6875, 0.4375, 0.6875, 0.625, 0.625, 0.625, 0.6875, 0.625, 0.6875, 0.625, 0.625, 0.375, 0.6875, 0.375, 0.625, 0.375, 0.625, 0.375, 0.6875, 0.5, 0.6875, 0.5625, 0.6875, 0.5625, 0.6875, 0.5, 0.6875, 0.5625, 0.5625, 0.625, 0.5625, 0.625, 0.5625, 0.5625, 0.5625, 0.4375, 0.6875, 0.5, 0.6875, 0.5, 0.6875, 0.4375, 0.6875, 0.625, 0.5625, 0.625, 0.625, 0.625, 0.625, 0.625, 0.5625, 0.5, 0.75, 0.4375, 0.75, 0.4375, 0.75, 0.5, 0.75, 0.625, 0.6875, 0.5625, 0.6875, 0.5625, 0.6875, 0.625, 0.6875, 0.4375, 0.5625, 0.4375, 0.625, 0.4375, 0.625, 0.4375, 0.5625, 0.5, 0.1562, 0.5312, 0.1562, 0.5312, 0.1875, 0.5, 0.1875, 0.5312, 0.09375, 0.5312, 0.125, 0.5312, 0.125, 0.5312, 0.09375, 0.5312, 0.125, 0.5625, 0.125, 0.5625, 0.1562, 0.5312, 0.1562, 0.5, 0.6562, 0.5312, 0.6562, 0.5312, 0.6875, 0.5, 0.6875, 0.5312, 0.625, 0.5312, 0.6562, 0.5312, 0.6562, 0.5312, 0.625, 0.5312, 0.625, 0.5625, 0.625, 0.5625, 0.6562, 0.5312, 0.6562, 0.4375, 0.6562, 0.4688, 0.6562, 0.4688, 0.6875, 0.4375, 0.6875, 0.4375, 0.625, 0.4688, 0.625, 0.4688, 0.6562, 0.4375, 0.6562, 0.4688, 0.09375, 0.5, 0.09375, 0.5, 0.09375, 0.4688, 0.09375, 0.5312, 0.5938, 0.5312, 0.625, 0.5312, 0.625, 0.5312, 0.5938, 0.5, 0.5625, 0.5312, 0.5625, 0.5312, 0.5938, 0.5, 0.5938, 0.5312, 0.5625, 0.5625, 0.5625, 0.5625, 0.5938, 0.5312, 0.5938, 0.4375, 0.1562, 0.4688, 0.1562, 0.4688, 0.1875, 0.4375, 0.1875, 0.4375, 0.125, 0.4688, 0.125, 0.4688, 0.1562, 0.4375, 0.1562, 0.5, 0.1562, 0.4688, 0.1562, 0.4688, 0.1562, 0.5, 0.1562, 0.5, 0.6562, 0.4688, 0.6562, 0.4688, 0.6562, 0.5, 0.6562, 0.5, 0.0625, 0.5312, 0.0625, 0.5312, 0.09375, 0.5, 0.09375, 0.5312, 0.0625, 0.5625, 0.0625, 0.5625, 0.09375, 0.5312, 0.09375, 0.4375, 0.09375, 0.4688, 0.09375, 0.4688, 0.125, 0.4375, 0.125, 0.4375, 0.0625, 0.4688, 0.0625, 0.4688, 0.09375, 0.4375, 0.09375, 0.4688, 0.0625, 0.5, 0.0625, 0.5, 0.09375, 0.4688, 0.09375, 0.4375, 0.5938, 0.4688, 0.5938, 0.4688, 0.625, 0.4375, 0.625, 0.4375, 0.5625, 0.4688, 0.5625, 0.4688, 0.5938, 0.4375, 0.5938, 0.4688, 0.5625, 0.5, 0.5625, 0.5, 0.5938, 0.4688, 0.5938, 0.4688, 0.5938, 0.5, 0.5938, 0.5, 0.625, 0.4688, 0.625, 0.4688, 0.09375, 0.5, 0.09375, 0.5, 0.125, 0.4688, 0.125, 0.5, 0.125, 0.5312, 0.125, 0.5312, 0.1562, 0.5, 0.1562, 0.5, 0.625, 0.5312, 0.625, 0.5312, 0.6562, 0.5, 0.6562, 0.4688, 0.625, 0.5, 0.625, 0.5, 0.6562, 0.4688, 0.6562, 0.5, 0.5938, 0.5312, 0.5938, 0.5312, 0.625, 0.5, 0.625, 0.4688, 0.125, 0.5, 0.125, 0.5, 0.1562, 0.4688, 0.1562, 0.5, 0.09375, 0.5312, 0.09375, 0.5312, 0.125, 0.5, 0.125, 0.5, 0.5938, 0.5312, 0.5938, 0.5312, 0.5938, 0.5, 0.5938, 0.5, 0.09375, 0.5312, 0.09375, 0.5312, 0.09375, 0.5, 0.09375, 0.5312, 0.125, 0.5312, 0.1562, 0.5312, 0.1562, 0.5312, 0.125, 0.4688, 0.5938, 0.5, 0.5938, 0.5, 0.5938, 0.4688, 0.5938, 0.4688, 0.6562, 0.4688, 0.625, 0.4688, 0.625, 0.4688, 0.6562, 0.4688, 0.125, 0.4688, 0.09375, 0.4688, 0.09375, 0.4688, 0.125, 0.5312, 0.1562, 0.5, 0.1562, 0.5, 0.1562, 0.5312, 0.1562, 0.4688, 0.1562, 0.4688, 0.125, 0.4688, 0.125, 0.4688, 0.1562, 0.4375, 0.8125, 0.5, 0.8125, 0.5, 0.875, 0.4375, 0.875, 0.5625, 0.875, 0.5625, 0.9375, 0.5625, 0.9375, 0.5625, 0.875, 0.4375, 0.875, 0.5, 0.875, 0.5, 0.9375, 0.4375, 0.9375, 0.5, 0.8125, 0.5625, 0.8125, 0.5625, 0.8125, 0.5, 0.8125, 0.5, 0.9375, 0.4375, 0.9375, 0.4375, 0.9375, 0.5, 0.9375, 0.5625, 0.8125, 0.5625, 0.875, 0.5625, 0.875, 0.5625, 0.8125, 0.4375, 0.9375, 0.4375, 0.875, 0.4375, 0.875, 0.4375, 0.9375, 0.4375, 0.8125, 0.5, 0.8125, 0.5, 0.8125, 0.4375, 0.8125, 0.5, 0.8125, 0.5625, 0.8125, 0.5625, 0.875, 0.5, 0.875, 0.5, 0.875, 0.5625, 0.875, 0.5625, 0.9375, 0.5, 0.9375, 0.5625, 0.8125, 0.5625, 0.875, 0.5625, 0.875, 0.5625, 0.8125, 0.5, 0.9375, 0.5, 0.875, 0.5, 0.875, 0.5, 0.9375, 0.5625, 0.9375, 0.5, 0.9375, 0.5, 0.9375, 0.5625, 0.9375, 0.5, 0.875, 0.5, 0.8125, 0.5, 0.8125, 0.5, 0.875, 0.5312, 0.3438, 0.5625, 0.3438, 0.5625, 0.375, 0.5312, 0.375, 0.4688, 0.4062, 0.5, 0.4062, 0.5, 0.4375, 0.4688, 0.4375, 0.5312, 0.4062, 0.5625, 0.4062, 0.5625, 0.4375, 0.5312, 0.4375, 0.5, 0.4062, 0.5312, 0.4062, 0.5312, 0.4375, 0.5, 0.4375, 0.5312, 0.375, 0.5625, 0.375, 0.5625, 0.4062, 0.5312, 0.4062, 0.4375, 0.4062, 0.4688, 0.4062, 0.4688, 0.4375, 0.4375, 0.4375, 0.4375, 0.375, 0.4688, 0.375, 0.4688, 0.4062, 0.4375, 0.4062, 0.5, 0.3125, 0.5312, 0.3125, 0.5312, 0.3438, 0.5, 0.3438, 0.5312, 0.3125, 0.5625, 0.3125, 0.5625, 0.3438, 0.5312, 0.3438, 0.4375, 0.3438, 0.4688, 0.3438, 0.4688, 0.375, 0.4375, 0.375, 0.4375, 0.3125, 0.4688, 0.3125, 0.4688, 0.3438, 0.4375, 0.3438, 0.4688, 0.3125, 0.5, 0.3125, 0.5, 0.3438, 0.4688, 0.3438, 0.5625, 0.4062, 0.5625, 0.4375, 0.5625, 0.4375, 0.5625, 0.4062, 0.5312, 0.4062, 0.5312, 0.375, 0.5312, 0.375, 0.5312, 0.4062, 0.4688, 0.4375, 0.4375, 0.4375, 0.4375, 0.4375, 0.4688, 0.4375, 0.4375, 0.3438, 0.4375, 0.3125, 0.4375, 0.3125, 0.4375, 0.3438, 0.4375, 0.375, 0.4375, 0.3438, 0.4375, 0.3438, 0.4375, 0.375, 0.5312, 0.4375, 0.5, 0.4375, 0.5, 0.4375, 0.5312, 0.4375, 0.5, 0.4062, 0.5312, 0.4062, 0.5312, 0.4062, 0.5, 0.4062, 0.4688, 0.3125, 0.5, 0.3125, 0.5, 0.3125, 0.4688, 0.3125, 0.5312, 0.3438, 0.5, 0.3438, 0.5, 0.3438, 0.5312, 0.3438, 0.4375, 0.4062, 0.4375, 0.375, 0.4375, 0.375, 0.4375, 0.4062, 0.5, 0.4375, 0.4688, 0.4375, 0.4688, 0.4375, 0.5, 0.4375, 0.4688, 0.3438, 0.4688, 0.375, 0.4688, 0.375, 0.4688, 0.3438])
me_cube_011.materials.append(mat_material_001)
me_cube_011.materials.append(mat_material_002)
me_cube_011.materials.append(mat_material_003)
me_cube_011.use_remesh_preserve_volume = False
me_cube_011.use_remesh_preserve_attributes = False
me_cube_011.use_mirror_vertex_groups = False
me_cube_011.update()

# ---- objects
ob_cube = bpy.data.objects.new('Cube', me_cube_011)

# ---- transforms, parenting, visibility, modifiers, constraints
ob_cube.location = (0.0, 0.0, 0.0)
ob_cube.rotation_euler = (3.142, 0.0, 0.0)
ob_cube.lineart.crease_threshold = 0.0

# ---- collection membership
col_collection.objects.link(ob_cube)

# ---- scene / render settings (as saved in the file)
scene.frame_start = 1; scene.frame_end = 250; scene.frame_set(2)
scene.render.engine = 'BLENDER_EEVEE_NEXT'
scene.cycles.use_denoising = False
scene.cycles.samples = 128
scene.cycles.sampling_pattern = 'TABULATED_SOBOL'
scene.cycles.use_adaptive_sampling = False
scene.cycles.use_light_tree = False
scene.view_settings.view_transform = 'Filmic'
bpy.context.view_layer.update()

# ---- added for rendering (the .blend has no active camera and no usable light): camera, sun
cam_auto = bpy.data.cameras.new('AutoCamera')
cam_auto.lens = 50.0
cam_auto.sensor_width = 36.0
cam_auto.clip_end = 1000.0
ob_auto_camera = bpy.data.objects.new('AutoCamera', cam_auto)
scene.collection.objects.link(ob_auto_camera)
ob_auto_camera.location = (9.45818, -10.6319, 8.23357)
ob_auto_camera.rotation_euler = (1.09748, -7.21219e-08, 0.694738)
scene.camera = ob_auto_camera
light_auto_sun = bpy.data.lights.new('AutoSun', 'SUN')
light_auto_sun.energy = 3.0
light_auto_sun.angle = 0.0523599
ob_auto_sun = bpy.data.objects.new('AutoSun', light_auto_sun)
scene.collection.objects.link(ob_auto_sun)
ob_auto_sun.rotation_euler = (0.872665, 0.174533, 0.523599)
bpy.context.view_layer.update()
